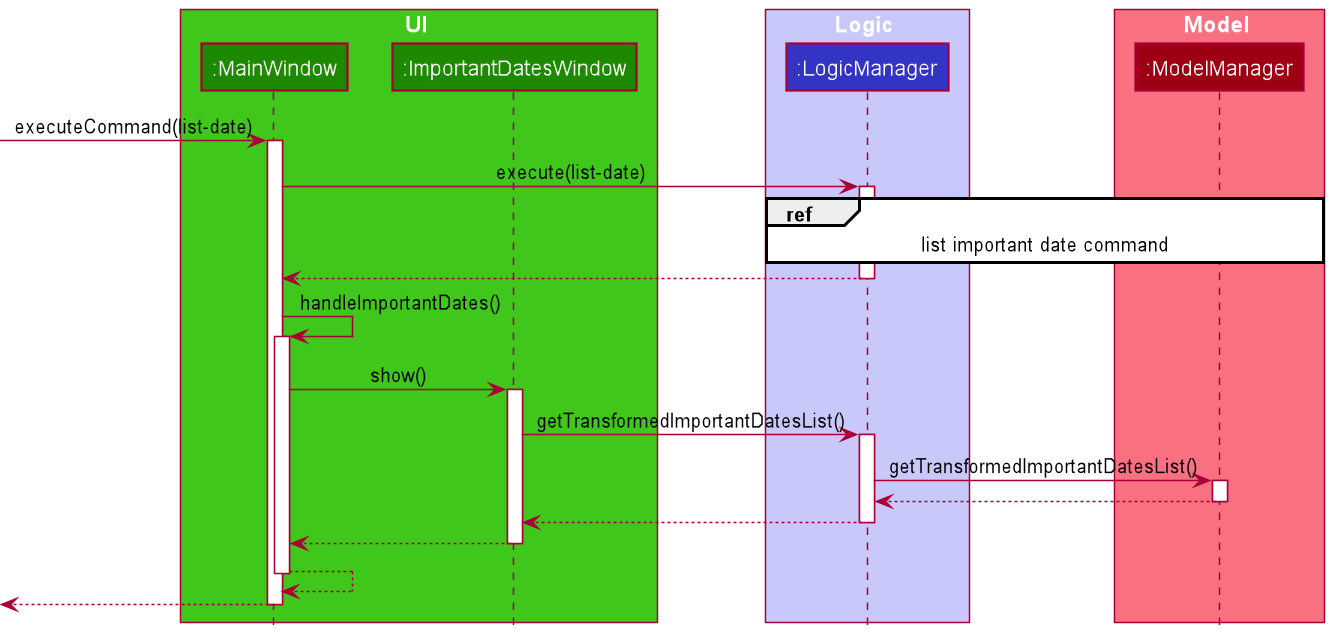

The diagram above was rendered by PlantUML. Its source (embedded in the PNG):
@startuml
!include style.puml

box UI UI_COLOR_T2
participant ":MainWindow" as MainWindow UI_COLOR
participant ":ImportantDatesWindow" as ImportantDatesWindow UI_COLOR
end box

box Logic LOGIC_COLOR_T1
participant ":LogicManager" as LogicManager LOGIC_COLOR
end box

box Model MODEL_COLOR_T1
participant ":ModelManager" as ModelManager MODEL_COLOR
end box

[-> MainWindow : executeCommand(list-date)
activate MainWindow

MainWindow -> LogicManager : execute(list-date)
activate LogicManager

ref over LogicManager, ModelManager : list important date command

LogicManager --> MainWindow
deactivate LogicManager

MainWindow -> MainWindow : handleImportantDates()
activate MainWindow

MainWindow -> ImportantDatesWindow : show()
activate ImportantDatesWindow

ImportantDatesWindow -> LogicManager : getTransformedImportantDatesList()
activate LogicManager

LogicManager -> ModelManager : getTransformedImportantDatesList()
activate ModelManager

ModelManager --> LogicManager
deactivate ModelManager

LogicManager --> ImportantDatesWindow
deactivate LogicManager

ImportantDatesWindow --> MainWindow
deactivate

MainWindow --> MainWindow
deactivate MainWindow


[<--MainWindow
deactivate MainWindow
@enduml